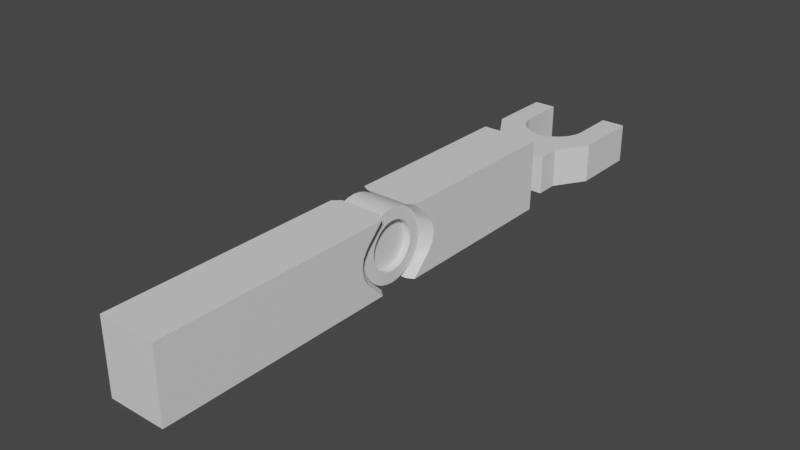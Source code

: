 # Source: Arm.blend  (saved by Blender 3.4.6; exported with 4.5.12 LTS)
import bpy
from mathutils import Matrix  # noqa: F401  (used for matrix-valued properties, if any)

bpy.ops.wm.read_factory_settings(use_empty=True)
scene = bpy.context.scene
scene.name = 'Scene'

# ---- collections
col_collection = bpy.data.collections.new('Collection'); scene.collection.children.link(col_collection)

# ---- materials (node trees are filled in below, after node groups)
mat_material = bpy.data.materials.new('Material')
mat_material.alpha_threshold = 0.0
mat_material.use_transparent_shadow = False
mat_material.roughness = 0.5
mat_material.line_color = (0.0, 0.0, 0.0, 1.0)

# ---- node groups
ng_auto_smooth = bpy.data.node_groups.new('Auto Smooth', 'GeometryNodeTree')
_s = ng_auto_smooth.interface.new_socket(name='Geometry', in_out='OUTPUT', socket_type='NodeSocketGeometry')
_s = ng_auto_smooth.interface.new_socket(name='Geometry', in_out='INPUT', socket_type='NodeSocketGeometry')
_s = ng_auto_smooth.interface.new_socket(name='Angle', in_out='INPUT', socket_type='NodeSocketFloat')
_s.subtype = 'ANGLE'
_s.min_value = 0.0
_s.max_value = 3.142
ng_auto_smooth.is_modifier = True
_N = ng_auto_smooth.nodes; _L = ng_auto_smooth.links
n0 = _N.new('NodeGroupOutput'); n0.name = 'Group Output'; n0.location = (480, -100)
n1 = _N.new('NodeGroupInput'); n1.name = 'Group Input'; n1.location = (-420, -300)
n2 = _N.new('NodeGroupInput'); n2.name = 'Group Input.001'; n2.location = (-60, -100)
n3 = _N.new('GeometryNodeSetShadeSmooth'); n3.name = 'Set Shade Smooth'; n3.location = (120, -100)
n3.domain = 'EDGE'
n4 = _N.new('GeometryNodeSetShadeSmooth'); n4.name = 'Set Shade Smooth.001'; n4.location = (300, -100)
n5 = _N.new('GeometryNodeInputMeshEdgeAngle'); n5.name = 'Edge Angle'; n5.location = (-420, -220)
n6 = _N.new('GeometryNodeInputEdgeSmooth'); n6.name = 'Is Edge Smooth'; n6.location = (-60, -160)
n7 = _N.new('GeometryNodeInputShadeSmooth'); n7.name = 'Is Face Smooth'; n7.location = (-240, -340)
n8 = _N.new('FunctionNodeBooleanMath'); n8.name = 'Boolean Math'; n8.location = (-60, -220)
n9 = _N.new('FunctionNodeCompare'); n9.name = 'Compare'; n9.location = (-240, -180)
n9.operation = 'LESS_EQUAL'
_L.new(n5.outputs[0], n9.inputs[0])
_L.new(n4.outputs[0], n0.inputs[0])
_L.new(n1.outputs[1], n9.inputs[1])
_L.new(n9.outputs[0], n8.inputs[0])
_L.new(n7.outputs[0], n8.inputs[1])
_L.new(n2.outputs[0], n3.inputs[0])
_L.new(n6.outputs[0], n3.inputs[1])
_L.new(n3.outputs[0], n4.inputs[0])
_L.new(n8.outputs[0], n3.inputs[2])
n0.is_active_output = True

# ---- material node trees
mat_material.use_nodes = True; mat_material.node_tree.nodes.clear()
_N = mat_material.node_tree.nodes; _L = mat_material.node_tree.links
n0 = _N.new('ShaderNodeOutputMaterial'); n0.name = 'Material Output'; n0.location = (300, 300)
n1 = _N.new('ShaderNodeBsdfPrincipled'); n1.name = 'Principled BSDF'; n1.location = (10, 300)
n1.distribution = 'GGX'
n1.subsurface_method = 'RANDOM_WALK_SKIN'
n1.inputs[3].default_value = 1.45
n1.inputs[27].default_value = (0.0, 0.0, 0.0, 1.0)
n1.inputs[28].default_value = 1.0
_L.new(n1.outputs[0], n0.inputs[0])
n0.is_active_output = True

# ---- world
world_world = bpy.data.worlds.new('World'); scene.world = world_world
world_world.use_nodes = True; world_world.node_tree.nodes.clear()
_N = world_world.node_tree.nodes; _L = world_world.node_tree.links
n0 = _N.new('ShaderNodeOutputWorld'); n0.name = 'World Output'; n0.location = (300, 300)
n1 = _N.new('ShaderNodeBackground'); n1.name = 'Background'; n1.location = (10, 300)
n1.inputs[0].default_value = (0.05088, 0.05088, 0.05088, 1.0)
_L.new(n1.outputs[0], n0.inputs[0])
n0.is_active_output = True
world_world.color = (0.05088, 0.05088, 0.05088)
world_world.use_sun_shadow = False
world_world.sun_shadow_jitter_overblur = 0.0

# ---- meshes
me_cube = bpy.data.meshes.new('Cube')
me_cube.from_pydata([(0.2446, 0.2755, 0.2955), (0.2446, 0.2755, -0.2965), (-0.2246, 0.2755, 0.2955), (-0.2246, 0.2755, -0.2965), (-0.2246, 0.2755, -0.0005377), (0.2446, 0.2755, -0.0005377), (0.2446, 1.71, -0.0005377), (-0.2246, 1.71, -0.0005377), (-0.1754, 2.703, -0.001853), (0.1714, 2.703, -0.001853), (-0.1754, 2.697, -0.05941), (0.1714, 2.697, -0.05941), (-0.1754, 2.68, -0.1148), (0.1714, 2.68, -0.1148), (-0.1754, 2.653, -0.1658), (0.1714, 2.653, -0.1658), (-0.1754, 2.616, -0.2105), (0.1714, 2.616, -0.2105), (-0.1754, 2.571, -0.2472), (0.1714, 2.571, -0.2472), (-0.1754, 2.52, -0.2744), (0.1714, 2.52, -0.2744), (-0.1754, 2.465, -0.2912), (0.1714, 2.465, -0.2912), (-0.1754, 2.407, -0.2969), (0.1714, 2.407, -0.2969), (-0.1754, 2.35, -0.2912), (0.1714, 2.35, -0.2912), (-0.1754, 2.295, -0.2744), (0.1714, 2.295, -0.2744), (-0.1754, 2.244, -0.2472), (0.1714, 2.244, -0.2472), (-0.1754, 2.199, -0.2105), (0.1714, 2.199, -0.2105), (-0.1754, 2.162, -0.1658), (0.1714, 2.162, -0.1658), (-0.1754, 2.135, -0.1148), (0.1714, 2.135, -0.1148), (-0.1754, 2.118, -0.05941), (0.1714, 2.118, -0.05941), (-0.1754, 2.112, -0.001853), (0.1714, 2.112, -0.001853), (-0.1754, 2.118, 0.05571), (0.1714, 2.118, 0.05571), (-0.1754, 2.135, 0.1111), (0.1714, 2.135, 0.1111), (-0.1754, 2.162, 0.1621), (0.1714, 2.162, 0.1621), (-0.1754, 2.199, 0.2068), (0.1714, 2.199, 0.2068), (-0.1754, 2.244, 0.2435), (0.1714, 2.244, 0.2435), (-0.1754, 2.295, 0.2707), (0.1714, 2.295, 0.2707), (-0.1754, 2.35, 0.2875), (0.1714, 2.35, 0.2875), (-0.1754, 2.407, 0.2932), (0.1714, 2.407, 0.2932), (-0.1754, 2.465, 0.2875), (0.1714, 2.465, 0.2875), (-0.1754, 2.52, 0.2707), (0.1714, 2.52, 0.2707), (-0.1754, 2.571, 0.2435), (0.1714, 2.571, 0.2435), (-0.1754, 2.616, 0.2068), (0.1714, 2.616, 0.2068), (-0.1754, 2.653, 0.1621), (0.1714, 2.653, 0.1621), (-0.1754, 2.68, 0.1111), (0.1714, 2.68, 0.1111), (-0.1754, 2.697, 0.05571), (0.1714, 2.697, 0.05571), (-0.1797, 2.605, -0.001853), (-0.1797, 2.601, -0.04031), (0.1757, 2.601, -0.04031), (0.1757, 2.605, -0.001853), (-0.1797, 2.59, -0.07729), (0.1757, 2.59, -0.07729), (-0.1797, 2.571, -0.1114), (0.1757, 2.571, -0.1114), (-0.1797, 2.547, -0.1412), (0.1757, 2.547, -0.1412), (-0.1797, 2.517, -0.1658), (0.1757, 2.517, -0.1658), (-0.1797, 2.483, -0.184), (0.1757, 2.483, -0.184), (-0.1797, 2.446, -0.1952), (0.1757, 2.446, -0.1952), (-0.1797, 2.407, -0.199), (0.1757, 2.407, -0.199), (-0.1797, 2.369, -0.1952), (0.1757, 2.369, -0.1952), (-0.1797, 2.332, -0.184), (0.1757, 2.332, -0.184), (-0.1797, 2.298, -0.1658), (0.1757, 2.298, -0.1658), (-0.1797, 2.268, -0.1412), (0.1757, 2.268, -0.1412), (-0.1797, 2.244, -0.1114), (0.1757, 2.244, -0.1114), (-0.1797, 2.225, -0.07729), (0.1757, 2.225, -0.07729), (-0.1797, 2.214, -0.04031), (0.1757, 2.214, -0.04031), (-0.1797, 2.21, -0.001853), (0.1757, 2.21, -0.001853), (-0.1797, 2.214, 0.03661), (0.1757, 2.214, 0.03661), (-0.1797, 2.225, 0.07359), (0.1757, 2.225, 0.07359), (-0.1797, 2.244, 0.1077), (0.1757, 2.244, 0.1077), (-0.1797, 2.268, 0.1375), (0.1757, 2.268, 0.1375), (-0.1797, 2.298, 0.1621), (0.1757, 2.298, 0.1621), (-0.1797, 2.332, 0.1803), (0.1757, 2.332, 0.1803), (-0.1797, 2.369, 0.1915), (0.1757, 2.369, 0.1915), (-0.1797, 2.407, 0.1953), (0.1757, 2.407, 0.1953), (-0.1797, 2.446, 0.1915), (0.1757, 2.446, 0.1915), (-0.1797, 2.483, 0.1803), (0.1757, 2.483, 0.1803), (-0.1797, 2.517, 0.1621), (0.1757, 2.517, 0.1621), (-0.1797, 2.547, 0.1375), (0.1757, 2.547, 0.1375), (-0.1797, 2.571, 0.1077), (0.1757, 2.571, 0.1077), (-0.1797, 2.59, 0.07359), (0.1757, 2.59, 0.07359), (-0.1797, 2.601, 0.03661), (0.1757, 2.601, 0.03661), (-0.1225, 2.605, -0.001853), (-0.1225, 2.601, -0.04031), (0.1185, 2.601, -0.04031), (0.1185, 2.605, -0.001853), (-0.1225, 2.59, -0.07729), (0.1185, 2.59, -0.07729), (-0.1225, 2.571, -0.1114), (0.1185, 2.571, -0.1114), (-0.1225, 2.547, -0.1412), (0.1185, 2.547, -0.1412), (-0.1225, 2.517, -0.1658), (0.1185, 2.517, -0.1658), (-0.1225, 2.483, -0.184), (0.1185, 2.483, -0.184), (-0.1225, 2.446, -0.1952), (0.1185, 2.446, -0.1952), (-0.1225, 2.407, -0.199), (0.1185, 2.407, -0.199), (-0.1225, 2.369, -0.1952), (0.1185, 2.369, -0.1952), (-0.1225, 2.332, -0.184), (0.1185, 2.332, -0.184), (-0.1225, 2.298, -0.1658), (0.1185, 2.298, -0.1658), (-0.1225, 2.268, -0.1412), (0.1185, 2.268, -0.1412), (-0.1225, 2.244, -0.1114), (0.1185, 2.244, -0.1114), (-0.1225, 2.225, -0.07729), (0.1185, 2.225, -0.07729), (-0.1225, 2.214, -0.04031), (0.1185, 2.214, -0.04031), (-0.1225, 2.21, -0.001853), (0.1185, 2.21, -0.001853), (-0.1225, 2.214, 0.03661), (0.1185, 2.214, 0.03661), (-0.1225, 2.225, 0.07359), (0.1185, 2.225, 0.07359), (-0.1225, 2.244, 0.1077), (0.1185, 2.244, 0.1077), (-0.1225, 2.268, 0.1375), (0.1185, 2.268, 0.1375), (-0.1225, 2.298, 0.1621), (0.1185, 2.298, 0.1621), (-0.1225, 2.332, 0.1803), (0.1185, 2.332, 0.1803), (-0.1225, 2.369, 0.1915), (0.1185, 2.369, 0.1915), (-0.1225, 2.407, 0.1953), (0.1185, 2.407, 0.1953), (-0.1225, 2.446, 0.1915), (0.1185, 2.446, 0.1915), (-0.1225, 2.483, 0.1803), (0.1185, 2.483, 0.1803), (-0.1225, 2.517, 0.1621), (0.1185, 2.517, 0.1621), (-0.1225, 2.547, 0.1375), (0.1185, 2.547, 0.1375), (-0.1225, 2.571, 0.1077), (0.1185, 2.571, 0.1077), (-0.1225, 2.59, 0.07359), (0.1185, 2.59, 0.07359), (-0.1225, 2.601, 0.03661), (0.1185, 2.601, 0.03661), (-0.06344, 4.307, 0.1876), (0.09298, 4.307, 0.1876), (0.2446, 2.221, 0.2955), (0.1867, 2.275, 0.2955), (0.1867, 2.275, -0.2965), (0.2446, 2.221, -0.2965), (-0.1667, 2.275, 0.2955), (-0.2246, 2.221, 0.2955), (-0.2246, 2.221, -0.2965), (-0.1667, 2.275, -0.2965), (0.2446, 2.075, -0.1506), (0.1867, 2.166, -0.1878), (0.1867, 2.166, 0.1867), (0.2446, 2.075, 0.1495), (0.1867, 2.108, -0.1019), (0.2446, 2.031, -0.08222), (0.1867, 2.087, -0.0005377), (0.2446, 2.015, -0.0005377), (0.1867, 2.108, 0.1008), (0.2446, 2.031, 0.08115), (-0.2246, 2.075, 0.1495), (-0.1667, 2.166, 0.1867), (-0.1667, 2.166, -0.1878), (-0.2246, 2.075, -0.1506), (-0.1667, 2.108, 0.1008), (-0.2246, 2.031, 0.08115), (-0.1667, 2.087, -0.0005377), (-0.2246, 2.015, -0.0005377), (-0.1667, 2.108, -0.1019), (-0.2246, 2.031, -0.08222)], [(200, 201)], [(221, 206, 203, 212), (5, 0, 2, 4), (205, 210, 6, 5, 1), (209, 222, 211, 204), (210, 215, 6), (202, 203, 206, 207, 2, 0), (208, 209, 204, 205, 1, 3), (3, 4, 7, 223, 208), (1, 5, 4, 3), (228, 214, 211, 222), (224, 218, 216, 226), (220, 225, 7), (226, 216, 214, 228), (229, 223, 7), (227, 229, 7), (225, 227, 7), (219, 213, 6), (217, 219, 6), (215, 217, 6), (221, 212, 218, 224), (4, 2, 207, 220, 7), (8, 9, 11, 10), (10, 11, 13, 12), (12, 13, 15, 14), (14, 15, 17, 16), (16, 17, 19, 18), (18, 19, 21, 20), (20, 21, 23, 22), (22, 23, 25, 24), (24, 25, 27, 26), (26, 27, 29, 28), (28, 29, 31, 30), (30, 31, 33, 32), (32, 33, 35, 34), (34, 35, 37, 36), (36, 37, 39, 38), (38, 39, 41, 40), (40, 41, 43, 42), (42, 43, 45, 44), (44, 45, 47, 46), (46, 47, 49, 48), (48, 49, 51, 50), (50, 51, 53, 52), (52, 53, 55, 54), (54, 55, 57, 56), (56, 57, 59, 58), (58, 59, 61, 60), (60, 61, 63, 62), (62, 63, 65, 64), (64, 65, 67, 66), (66, 67, 69, 68), (28, 30, 94, 92), (68, 69, 71, 70), (70, 71, 9, 8), (65, 63, 127, 129), (112, 114, 178, 176), (87, 85, 149, 151), (13, 11, 74, 77), (46, 48, 112, 110), (31, 29, 93, 95), (64, 66, 130, 128), (49, 47, 111, 113), (12, 14, 78, 76), (67, 65, 129, 131), (30, 32, 96, 94), (15, 13, 77, 79), (48, 50, 114, 112), (33, 31, 95, 97), (66, 68, 132, 130), (51, 49, 113, 115), (14, 16, 80, 78), (69, 67, 131, 133), (32, 34, 98, 96), (17, 15, 79, 81), (50, 52, 116, 114), (35, 33, 97, 99), (68, 70, 134, 132), (53, 51, 115, 117), (16, 18, 82, 80), (71, 69, 133, 135), (34, 36, 100, 98), (19, 17, 81, 83), (52, 54, 118, 116), (37, 35, 99, 101), (70, 8, 72, 134), (55, 53, 117, 119), (18, 20, 84, 82), (9, 71, 135, 75), (36, 38, 102, 100), (21, 19, 83, 85), (54, 56, 120, 118), (39, 37, 101, 103), (57, 55, 119, 121), (20, 22, 86, 84), (38, 40, 104, 102), (23, 21, 85, 87), (56, 58, 122, 120), (41, 39, 103, 105), (59, 57, 121, 123), (22, 24, 88, 86), (40, 42, 106, 104), (25, 23, 87, 89), (58, 60, 124, 122), (43, 41, 105, 107), (61, 59, 123, 125), (24, 26, 90, 88), (42, 44, 108, 106), (27, 25, 89, 91), (8, 10, 73, 72), (60, 62, 126, 124), (45, 43, 107, 109), (11, 9, 75, 74), (63, 61, 125, 127), (26, 28, 92, 90), (44, 46, 110, 108), (29, 27, 91, 93), (62, 64, 128, 126), (47, 45, 109, 111), (10, 12, 76, 73), (138, 139, 199, 197, 195, 193, 191, 189, 187, 185, 183, 181, 179, 177, 175, 173, 171, 169, 167, 165, 163, 161, 159, 157, 155, 153, 151, 149, 147, 145, 143, 141), (136, 137, 140, 142, 144, 146, 148, 150, 152, 154, 156, 158, 160, 162, 164, 166, 168, 170, 172, 174, 176, 178, 180, 182, 184, 186, 188, 190, 192, 194, 196, 198), (86, 88, 152, 150), (115, 113, 177, 179), (89, 87, 151, 153), (114, 116, 180, 178), (88, 90, 154, 152), (117, 115, 179, 181), (91, 89, 153, 155), (116, 118, 182, 180), (90, 92, 156, 154), (119, 117, 181, 183), (93, 91, 155, 157), (118, 120, 184, 182), (92, 94, 158, 156), (121, 119, 183, 185), (95, 93, 157, 159), (120, 122, 186, 184), (94, 96, 160, 158), (123, 121, 185, 187), (97, 95, 159, 161), (122, 124, 188, 186), (96, 98, 162, 160), (125, 123, 187, 189), (99, 97, 161, 163), (124, 126, 190, 188), (98, 100, 164, 162), (72, 73, 137, 136), (127, 125, 189, 191), (101, 99, 163, 165), (74, 75, 139, 138), (126, 128, 192, 190), (100, 102, 166, 164), (73, 76, 140, 137), (129, 127, 191, 193), (103, 101, 165, 167), (77, 74, 138, 141), (128, 130, 194, 192), (102, 104, 168, 166), (76, 78, 142, 140), (131, 129, 193, 195), (105, 103, 167, 169), (79, 77, 141, 143), (130, 132, 196, 194), (104, 106, 170, 168), (78, 80, 144, 142), (133, 131, 195, 197), (107, 105, 169, 171), (81, 79, 143, 145), (132, 134, 198, 196), (106, 108, 172, 170), (80, 82, 146, 144), (135, 133, 197, 199), (109, 107, 171, 173), (83, 81, 145, 147), (134, 72, 136, 198), (108, 110, 174, 172), (82, 84, 148, 146), (75, 135, 199, 139), (111, 109, 173, 175), (85, 83, 147, 149), (110, 112, 176, 174), (84, 86, 150, 148), (113, 111, 175, 177), (211, 214, 215, 210), (214, 216, 217, 215), (216, 218, 219, 217), (218, 212, 213, 219), (221, 224, 225, 220), (224, 226, 227, 225), (226, 228, 229, 227), (228, 222, 223, 229), (204, 211, 210, 205), (208, 223, 222, 209), (212, 203, 202, 213), (220, 207, 206, 221), (6, 213, 202, 0, 5)])
me_cube.polygons.foreach_set('use_smooth', [True] * 196)
_uv = me_cube.uv_layers.new(name='UVMap')
_uv.uv.foreach_set('vector', [0.5791, 0.2808, 0.625, 0.2808, 0.625, 0.4692, 0.5791, 0.4692, 0.5, 0.75, 0.625, 0.75, 0.625, 1.0, 0.5, 1.0, 0.375, 0.5068, 0.4366, 0.5078, 0.5, 0.5391, 0.5, 0.75, 0.375, 0.75, 0.375, 0.2808, 0.4209, 0.2808, 0.4209, 0.4692, 0.375, 0.4692, 0.4366, 0.5078, 0.4606, 0.5076, 0.5, 0.5391, 0.625, 0.5068, 0.6558, 0.5, 0.8442, 0.5, 0.875, 0.5068, 0.875, 0.75, 0.625, 0.75, 0.125, 0.5068, 0.1558, 0.5, 0.3442, 0.5, 0.375, 0.5068, 0.375, 0.75, 0.125, 0.75, 0.375, 0.0, 0.5, 0.0, 0.5, 0.2109, 0.4366, 0.2422, 0.375, 0.2432, 0.375, 0.75, 0.5, 0.75, 0.5, 1.0, 0.375, 1.0, 0.4511, 0.2808, 0.4511, 0.4692, 0.4209, 0.4692, 0.4209, 0.2808, 0.5489, 0.2808, 0.5489, 0.4692, 0.5, 0.4692, 0.5, 0.2808, 0.5634, 0.2422, 0.5394, 0.2424, 0.5, 0.2109, 0.5, 0.2808, 0.5, 0.4692, 0.4511, 0.4692, 0.4511, 0.2808, 0.5052, 0.2424, 0.5006, 0.2422, 0.5, 0.2109, 0.5189, 0.2425, 0.5052, 0.2424, 0.5, 0.2109, 0.5394, 0.2424, 0.5189, 0.2425, 0.5, 0.2109, 0.4948, 0.5076, 0.4994, 0.5078, 0.5, 0.5391, 0.4811, 0.5075, 0.4948, 0.5076, 0.5, 0.5391, 0.4606, 0.5076, 0.4811, 0.5075, 0.5, 0.5391, 0.5791, 0.2808, 0.5791, 0.4692, 0.5489, 0.4692, 0.5489, 0.2808, 0.5, 0.0, 0.625, 0.0, 0.625, 0.2432, 0.5634, 0.2422, 0.5, 0.2109, 1.0, 0.5, 1.0, 1.0, 0.9688, 1.0, 0.9688, 0.5, 0.9688, 0.5, 0.9688, 1.0, 0.9375, 1.0, 0.9375, 0.5, 0.9375, 0.5, 0.9375, 1.0, 0.9062, 1.0, 0.9062, 0.5, 0.9062, 0.5, 0.9062, 1.0, 0.875, 1.0, 0.875, 0.5, 0.875, 0.5, 0.875, 1.0, 0.8438, 1.0, 0.8438, 0.5, 0.8438, 0.5, 0.8438, 1.0, 0.8125, 1.0, 0.8125, 0.5, 0.8125, 0.5, 0.8125, 1.0, 0.7812, 1.0, 0.7812, 0.5, 0.7812, 0.5, 0.7812, 1.0, 0.75, 1.0, 0.75, 0.5, 0.75, 0.5, 0.75, 1.0, 0.7188, 1.0, 0.7188, 0.5, 0.7188, 0.5, 0.7188, 1.0, 0.6875, 1.0, 0.6875, 0.5, 0.6875, 0.5, 0.6875, 1.0, 0.6562, 1.0, 0.6562, 0.5, 0.6562, 0.5, 0.6562, 1.0, 0.625, 1.0, 0.625, 0.5, 0.625, 0.5, 0.625, 1.0, 0.5938, 1.0, 0.5938, 0.5, 0.5938, 0.5, 0.5938, 1.0, 0.5625, 1.0, 0.5625, 0.5, 0.5625, 0.5, 0.5625, 1.0, 0.5312, 1.0, 0.5312, 0.5, 0.5312, 0.5, 0.5312, 1.0, 0.5, 1.0, 0.5, 0.5, 0.5, 0.5, 0.5, 1.0, 0.4688, 1.0, 0.4688, 0.5, 0.4688, 0.5, 0.4688, 1.0, 0.4375, 1.0, 0.4375, 0.5, 0.4375, 0.5, 0.4375, 1.0, 0.4062, 1.0, 0.4062, 0.5, 0.4062, 0.5, 0.4062, 1.0, 0.375, 1.0, 0.375, 0.5, 0.375, 0.5, 0.375, 1.0, 0.3438, 1.0, 0.3438, 0.5, 0.3438, 0.5, 0.3438, 1.0, 0.3125, 1.0, 0.3125, 0.5, 0.3125, 0.5, 0.3125, 1.0, 0.2812, 1.0, 0.2812, 0.5, 0.2812, 0.5, 0.2812, 1.0, 0.25, 1.0, 0.25, 0.5, 0.25, 0.5, 0.25, 1.0, 0.2188, 1.0, 0.2188, 0.5, 0.2188, 0.5, 0.2188, 1.0, 0.1875, 1.0, 0.1875, 0.5, 0.1875, 0.5, 0.1875, 1.0, 0.1562, 1.0, 0.1562, 0.5, 0.1562, 0.5, 0.1562, 1.0, 0.125, 1.0, 0.125, 0.5, 0.125, 0.5, 0.125, 1.0, 0.09375, 1.0, 0.09375, 0.5, 0.09375, 0.5, 0.09375, 1.0, 0.0625, 1.0, 0.0625, 0.5, 0.6875, 0.5, 0.6562, 0.5, 0.6562, 0.5, 0.6875, 0.5, 0.0625, 0.5, 0.0625, 1.0, 0.03125, 1.0, 0.03125, 0.5, 0.03125, 0.5, 0.03125, 1.0, 0.0, 1.0, 0.0, 0.5, 0.125, 1.0, 0.1562, 1.0, 0.1562, 1.0, 0.125, 1.0, 0.375, 0.5, 0.3438, 0.5, 0.3438, 0.5, 0.375, 0.5, 0.7812, 1.0, 0.8125, 1.0, 0.8125, 1.0, 0.7812, 1.0, 0.9375, 1.0, 0.9688, 1.0, 0.9688, 1.0, 0.9375, 1.0, 0.4062, 0.5, 0.375, 0.5, 0.375, 0.5, 0.4062, 0.5, 0.6562, 1.0, 0.6875, 1.0, 0.6875, 1.0, 0.6562, 1.0, 0.125, 0.5, 0.09375, 0.5, 0.09375, 0.5, 0.125, 0.5, 0.375, 1.0, 0.4062, 1.0, 0.4062, 1.0, 0.375, 1.0, 0.9375, 0.5, 0.9062, 0.5, 0.9062, 0.5, 0.9375, 0.5, 0.09375, 1.0, 0.125, 1.0, 0.125, 1.0, 0.09375, 1.0, 0.6562, 0.5, 0.625, 0.5, 0.625, 0.5, 0.6562, 0.5, 0.9062, 1.0, 0.9375, 1.0, 0.9375, 1.0, 0.9062, 1.0, 0.375, 0.5, 0.3438, 0.5, 0.3438, 0.5, 0.375, 0.5, 0.625, 1.0, 0.6562, 1.0, 0.6562, 1.0, 0.625, 1.0, 0.09375, 0.5, 0.0625, 0.5, 0.0625, 0.5, 0.09375, 0.5, 0.3438, 1.0, 0.375, 1.0, 0.375, 1.0, 0.3438, 1.0, 0.9062, 0.5, 0.875, 0.5, 0.875, 0.5, 0.9062, 0.5, 0.0625, 1.0, 0.09375, 1.0, 0.09375, 1.0, 0.0625, 1.0, 0.625, 0.5, 0.5938, 0.5, 0.5938, 0.5, 0.625, 0.5, 0.875, 1.0, 0.9062, 1.0, 0.9062, 1.0, 0.875, 1.0, 0.3438, 0.5, 0.3125, 0.5, 0.3125, 0.5, 0.3438, 0.5, 0.5938, 1.0, 0.625, 1.0, 0.625, 1.0, 0.5938, 1.0, 0.0625, 0.5, 0.03125, 0.5, 0.03125, 0.5, 0.0625, 0.5, 0.3125, 1.0, 0.3438, 1.0, 0.3438, 1.0, 0.3125, 1.0, 0.875, 0.5, 0.8438, 0.5, 0.8438, 0.5, 0.875, 0.5, 0.03125, 1.0, 0.0625, 1.0, 0.0625, 1.0, 0.03125, 1.0, 0.5938, 0.5, 0.5625, 0.5, 0.5625, 0.5, 0.5938, 0.5, 0.8438, 1.0, 0.875, 1.0, 0.875, 1.0, 0.8438, 1.0, 0.3125, 0.5, 0.2812, 0.5, 0.2812, 0.5, 0.3125, 0.5, 0.5625, 1.0, 0.5938, 1.0, 0.5938, 1.0, 0.5625, 1.0, 0.03125, 0.5, 0.0, 0.5, 0.0, 0.5, 0.03125, 0.5, 0.2812, 1.0, 0.3125, 1.0, 0.3125, 1.0, 0.2812, 1.0, 0.8438, 0.5, 0.8125, 0.5, 0.8125, 0.5, 0.8438, 0.5, 0.0, 1.0, 0.03125, 1.0, 0.03125, 1.0, 0.0, 1.0, 0.5625, 0.5, 0.5312, 0.5, 0.5312, 0.5, 0.5625, 0.5, 0.8125, 1.0, 0.8438, 1.0, 0.8438, 1.0, 0.8125, 1.0, 0.2812, 0.5, 0.25, 0.5, 0.25, 0.5, 0.2812, 0.5, 0.5312, 1.0, 0.5625, 1.0, 0.5625, 1.0, 0.5312, 1.0, 0.25, 1.0, 0.2812, 1.0, 0.2812, 1.0, 0.25, 1.0, 0.8125, 0.5, 0.7812, 0.5, 0.7812, 0.5, 0.8125, 0.5, 0.5312, 0.5, 0.5, 0.5, 0.5, 0.5, 0.5312, 0.5, 0.7812, 1.0, 0.8125, 1.0, 0.8125, 1.0, 0.7812, 1.0, 0.25, 0.5, 0.2188, 0.5, 0.2188, 0.5, 0.25, 0.5, 0.5, 1.0, 0.5312, 1.0, 0.5312, 1.0, 0.5, 1.0, 0.2188, 1.0, 0.25, 1.0, 0.25, 1.0, 0.2188, 1.0, 0.7812, 0.5, 0.75, 0.5, 0.75, 0.5, 0.7812, 0.5, 0.5, 0.5, 0.4688, 0.5, 0.4688, 0.5, 0.5, 0.5, 0.75, 1.0, 0.7812, 1.0, 0.7812, 1.0, 0.75, 1.0, 0.2188, 0.5, 0.1875, 0.5, 0.1875, 0.5, 0.2188, 0.5, 0.4688, 1.0, 0.5, 1.0, 0.5, 1.0, 0.4688, 1.0, 0.1875, 1.0, 0.2188, 1.0, 0.2188, 1.0, 0.1875, 1.0, 0.75, 0.5, 0.7188, 0.5, 0.7188, 0.5, 0.75, 0.5, 0.4688, 0.5, 0.4375, 0.5, 0.4375, 0.5, 0.4688, 0.5, 0.7188, 1.0, 0.75, 1.0, 0.75, 1.0, 0.7188, 1.0, 1.0, 0.5, 0.9688, 0.5, 0.9688, 0.5, 1.0, 0.5, 0.1875, 0.5, 0.1562, 0.5, 0.1562, 0.5, 0.1875, 0.5, 0.4375, 1.0, 0.4688, 1.0, 0.4688, 1.0, 0.4375, 1.0, 0.9688, 1.0, 1.0, 1.0, 1.0, 1.0, 0.9688, 1.0, 0.1562, 1.0, 0.1875, 1.0, 0.1875, 1.0, 0.1562, 1.0, 0.7188, 0.5, 0.6875, 0.5, 0.6875, 0.5, 0.7188, 0.5, 0.4375, 0.5, 0.4062, 0.5, 0.4062, 0.5, 0.4375, 0.5, 0.6875, 1.0, 0.7188, 1.0, 0.7188, 1.0, 0.6875, 1.0, 0.1562, 0.5, 0.125, 0.5, 0.125, 0.5, 0.1562, 0.5, 0.4062, 1.0, 0.4375, 1.0, 0.4375, 1.0, 0.4062, 1.0, 0.9688, 0.5, 0.9375, 0.5, 0.9375, 0.5, 0.9688, 0.5, 0.2968, 0.4854, 0.25, 0.49, 0.2032, 0.4854, 0.1582, 0.4717, 0.1167, 0.4496, 0.08029, 0.4197, 0.05045, 0.3833, 0.02827, 0.3418, 0.01461, 0.2968, 0.01, 0.25, 0.01461, 0.2032, 0.02827, 0.1582, 0.05045, 0.1167, 0.08029, 0.08029, 0.1167, 0.05045, 0.1582, 0.02827, 0.2032, 0.01461, 0.25, 0.01, 0.2968, 0.01461, 0.3418, 0.02827, 0.3833, 0.05045, 0.4197, 0.08029, 0.4496, 0.1167, 0.4717, 0.1582, 0.4854, 0.2032, 0.49, 0.25, 0.4854, 0.2968, 0.4717, 0.3418, 0.4496, 0.3833, 0.4197, 0.4197, 0.3833, 0.4496, 0.3418, 0.4717, 0.75, 0.49, 0.7968, 0.4854, 0.8418, 0.4717, 0.8833, 0.4496, 0.9197, 0.4197, 0.9496, 0.3833, 0.9717, 0.3418, 0.9854, 0.2968, 0.99, 0.25, 0.9854, 0.2032, 0.9717, 0.1582, 0.9496, 0.1167, 0.9197, 0.08029, 0.8833, 0.05045, 0.8418, 0.02827, 0.7968, 0.01461, 0.75, 0.01, 0.7032, 0.01461, 0.6582, 0.02827, 0.6167, 0.05045, 0.5803, 0.08029, 0.5504, 0.1167, 0.5283, 0.1582, 0.5146, 0.2032, 0.51, 0.25, 0.5146, 0.2968, 0.5283, 0.3418, 0.5504, 0.3833, 0.5803, 0.4197, 0.6167, 0.4496, 0.6582, 0.4717, 0.7032, 0.4854, 0.7812, 0.5, 0.75, 0.5, 0.75, 0.5, 0.7812, 0.5, 0.3438, 1.0, 0.375, 1.0, 0.375, 1.0, 0.3438, 1.0, 0.75, 1.0, 0.7812, 1.0, 0.7812, 1.0, 0.75, 1.0, 0.3438, 0.5, 0.3125, 0.5, 0.3125, 0.5, 0.3438, 0.5, 0.75, 0.5, 0.7188, 0.5, 0.7188, 0.5, 0.75, 0.5, 0.3125, 1.0, 0.3438, 1.0, 0.3438, 1.0, 0.3125, 1.0, 0.7188, 1.0, 0.75, 1.0, 0.75, 1.0, 0.7188, 1.0, 0.3125, 0.5, 0.2812, 0.5, 0.2812, 0.5, 0.3125, 0.5, 0.7188, 0.5, 0.6875, 0.5, 0.6875, 0.5, 0.7188, 0.5, 0.2812, 1.0, 0.3125, 1.0, 0.3125, 1.0, 0.2812, 1.0, 0.6875, 1.0, 0.7188, 1.0, 0.7188, 1.0, 0.6875, 1.0, 0.2812, 0.5, 0.25, 0.5, 0.25, 0.5, 0.2812, 0.5, 0.6875, 0.5, 0.6562, 0.5, 0.6562, 0.5, 0.6875, 0.5, 0.25, 1.0, 0.2812, 1.0, 0.2812, 1.0, 0.25, 1.0, 0.6562, 1.0, 0.6875, 1.0, 0.6875, 1.0, 0.6562, 1.0, 0.25, 0.5, 0.2188, 0.5, 0.2188, 0.5, 0.25, 0.5, 0.6562, 0.5, 0.625, 0.5, 0.625, 0.5, 0.6562, 0.5, 0.2188, 1.0, 0.25, 1.0, 0.25, 1.0, 0.2188, 1.0, 0.625, 1.0, 0.6562, 1.0, 0.6562, 1.0, 0.625, 1.0, 0.2188, 0.5, 0.1875, 0.5, 0.1875, 0.5, 0.2188, 0.5, 0.625, 0.5, 0.5938, 0.5, 0.5938, 0.5, 0.625, 0.5, 0.1875, 1.0, 0.2188, 1.0, 0.2188, 1.0, 0.1875, 1.0, 0.5938, 1.0, 0.625, 1.0, 0.625, 1.0, 0.5938, 1.0, 0.1875, 0.5, 0.1562, 0.5, 0.1562, 0.5, 0.1875, 0.5, 0.5938, 0.5, 0.5625, 0.5, 0.5625, 0.5, 0.5938, 0.5, 1.0, 0.5, 0.9688, 0.5, 0.9688, 0.5, 1.0, 0.5, 0.1562, 1.0, 0.1875, 1.0, 0.1875, 1.0, 0.1562, 1.0, 0.5625, 1.0, 0.5938, 1.0, 0.5938, 1.0, 0.5625, 1.0, 0.9688, 1.0, 1.0, 1.0, 1.0, 1.0, 0.9688, 1.0, 0.1562, 0.5, 0.125, 0.5, 0.125, 0.5, 0.1562, 0.5, 0.5625, 0.5, 0.5312, 0.5, 0.5312, 0.5, 0.5625, 0.5, 0.9688, 0.5, 0.9375, 0.5, 0.9375, 0.5, 0.9688, 0.5, 0.125, 1.0, 0.1562, 1.0, 0.1562, 1.0, 0.125, 1.0, 0.5312, 1.0, 0.5625, 1.0, 0.5625, 1.0, 0.5312, 1.0, 0.9375, 1.0, 0.9688, 1.0, 0.9688, 1.0, 0.9375, 1.0, 0.125, 0.5, 0.09375, 0.5, 0.09375, 0.5, 0.125, 0.5, 0.5312, 0.5, 0.5, 0.5, 0.5, 0.5, 0.5312, 0.5, 0.9375, 0.5, 0.9062, 0.5, 0.9062, 0.5, 0.9375, 0.5, 0.09375, 1.0, 0.125, 1.0, 0.125, 1.0, 0.09375, 1.0, 0.5, 1.0, 0.5312, 1.0, 0.5312, 1.0, 0.5, 1.0, 0.9062, 1.0, 0.9375, 1.0, 0.9375, 1.0, 0.9062, 1.0, 0.09375, 0.5, 0.0625, 0.5, 0.0625, 0.5, 0.09375, 0.5, 0.5, 0.5, 0.4688, 0.5, 0.4688, 0.5, 0.5, 0.5, 0.9062, 0.5, 0.875, 0.5, 0.875, 0.5, 0.9062, 0.5, 0.0625, 1.0, 0.09375, 1.0, 0.09375, 1.0, 0.0625, 1.0, 0.4688, 1.0, 0.5, 1.0, 0.5, 1.0, 0.4688, 1.0, 0.875, 1.0, 0.9062, 1.0, 0.9062, 1.0, 0.875, 1.0, 0.0625, 0.5, 0.03125, 0.5, 0.03125, 0.5, 0.0625, 0.5, 0.4688, 0.5, 0.4375, 0.5, 0.4375, 0.5, 0.4688, 0.5, 0.875, 0.5, 0.8438, 0.5, 0.8438, 0.5, 0.875, 0.5, 0.03125, 1.0, 0.0625, 1.0, 0.0625, 1.0, 0.03125, 1.0, 0.4375, 1.0, 0.4688, 1.0, 0.4688, 1.0, 0.4375, 1.0, 0.8438, 1.0, 0.875, 1.0, 0.875, 1.0, 0.8438, 1.0, 0.03125, 0.5, 0.0, 0.5, 0.0, 0.5, 0.03125, 0.5, 0.4375, 0.5, 0.4062, 0.5, 0.4062, 0.5, 0.4375, 0.5, 0.8438, 0.5, 0.8125, 0.5, 0.8125, 0.5, 0.8438, 0.5, 0.0, 1.0, 0.03125, 1.0, 0.03125, 1.0, 0.0, 1.0, 0.4062, 1.0, 0.4375, 1.0, 0.4375, 1.0, 0.4062, 1.0, 0.8125, 1.0, 0.8438, 1.0, 0.8438, 1.0, 0.8125, 1.0, 0.4062, 0.5, 0.375, 0.5, 0.375, 0.5, 0.4062, 0.5, 0.8125, 0.5, 0.7812, 0.5, 0.7812, 0.5, 0.8125, 0.5, 0.375, 1.0, 0.4062, 1.0, 0.4062, 1.0, 0.375, 1.0, 0.4209, 0.4692, 0.4511, 0.4692, 0.4606, 0.5076, 0.4366, 0.5078, 0.4511, 0.5, 0.4766, 0.5, 0.4811, 0.5075, 0.4606, 0.5076, 0.4766, 0.5, 0.4935, 0.5, 0.4948, 0.5076, 0.4811, 0.5075, 0.4935, 0.5, 0.4992, 0.5, 0.4994, 0.5078, 0.4948, 0.5076, 0.5791, 0.2808, 0.5489, 0.2808, 0.5394, 0.2424, 0.5634, 0.2422, 0.5489, 0.2808, 0.5, 0.2808, 0.5, 0.25, 0.5326, 0.25, 0.5, 0.2808, 0.4511, 0.2808, 0.4674, 0.25, 0.5, 0.25, 0.4511, 0.2808, 0.4209, 0.2808, 0.4446, 0.25, 0.4511, 0.25, 0.375, 0.4692, 0.4209, 0.4692, 0.4366, 0.5078, 0.375, 0.5068, 0.375, 0.2432, 0.4366, 0.2422, 0.4209, 0.2808, 0.375, 0.2808, 0.5791, 0.4692, 0.625, 0.4692, 0.625, 0.5068, 0.5634, 0.5078, 0.5634, 0.2422, 0.625, 0.2432, 0.625, 0.2808, 0.5791, 0.2808, 0.5, 0.5391, 0.5634, 0.5078, 0.625, 0.5068, 0.625, 0.75, 0.5, 0.75])
me_cube.materials.append(mat_material)
me_cube.use_mirror_vertex_groups = False
me_cube.update()
me_cube_001 = bpy.data.meshes.new('Cube.001')
me_cube_001.from_pydata([(0.2796, 0.9798, 0.16), (0.2796, 0.9798, -0.16), (0.2796, -0.008453, 0.16), (0.2796, -0.008453, -0.16), (-0.2752, 0.9798, 0.16), (-0.2752, 0.9798, -0.16), (-0.2752, -0.008453, 0.16), (-0.2752, -0.008453, -0.16), (0.2463, 0.9798, -0.16), (-0.2535, 0.9798, -0.16), (0.1035, -0.008453, 0.16), (-0.07656, -0.008453, 0.16), (-0.07656, -0.008453, -0.16), (0.1035, -0.008453, -0.16), (-0.2535, 0.9798, 0.16), (0.2463, 0.9798, 0.16), (0.1035, 0.1681, 0.16), (-0.07656, 0.1681, 0.16), (-0.07656, 0.1681, -0.16), (0.1035, 0.1681, -0.16), (-0.2752, 0.1945, 0.16), (-0.2752, 0.1945, -0.16), (0.2796, 0.1756, -0.16), (0.2796, 0.1756, 0.16), (0.4389, 0.9798, 0.16), (0.4389, 0.9798, -0.16), (-0.4345, 0.9798, 0.16), (-0.4345, 0.9798, -0.16), (-0.4345, 0.4506, 0.16), (0.4389, 0.4317, -0.16), (-0.4345, 0.4506, -0.16), (0.4389, 0.4317, 0.16), (-0.003621, 0.1681, 0.16), (-0.003621, 0.1681, -0.16), (0.2463, 0.6107, 0.16), (0.1414, 0.4158, 0.16), (0.2066, 0.3658, 0.16), (0.2383, 0.5573, 0.16), (0.2155, 0.5016, 0.16), (0.1815, 0.4519, 0.16), (-0.1486, 0.4158, 0.16), (-0.2535, 0.6107, 0.16), (-0.2138, 0.3658, 0.16), (-0.1888, 0.4519, 0.16), (-0.2228, 0.5016, 0.16), (-0.2455, 0.5573, 0.16), (-0.2535, 0.6107, -0.16), (-0.1486, 0.4158, -0.16), (-0.2138, 0.3658, -0.16), (-0.2455, 0.5573, -0.16), (-0.2228, 0.5016, -0.16), (-0.1888, 0.4519, -0.16), (0.1414, 0.4158, -0.16), (0.2463, 0.6107, -0.16), (0.2066, 0.3658, -0.16), (0.1815, 0.4519, -0.16), (0.2155, 0.5016, -0.16), (0.2383, 0.5573, -0.16), (0.1013, 0.3893, 0.16), (-0.1085, 0.3893, 0.16), (-0.003621, 0.1944, 0.16), (0.05314, 0.3681, 0.16), (-0.003621, 0.3607, 0.16), (-0.06038, 0.3681, 0.16), (-0.1085, 0.3893, -0.16), (0.1013, 0.3893, -0.16), (-0.003621, 0.1944, -0.16), (-0.06038, 0.3681, -0.16), (-0.003621, 0.3607, -0.16), (0.05314, 0.3681, -0.16)], [], [(17, 20, 6, 11), (12, 11, 6, 7), (4, 5, 27, 26), (19, 22, 3, 13), (22, 23, 2, 3), (8, 15, 0, 1), (5, 4, 14, 9), (65, 58, 35, 52), (21, 18, 12, 7), (8, 1, 22, 19, 54, 53), (3, 2, 10, 13), (13, 10, 16, 19), (23, 16, 10, 2), (15, 8, 53, 34), (33, 32, 17, 18), (11, 12, 18, 17), (5, 9, 46, 48, 18, 21), (40, 42, 17, 32, 60, 59), (7, 6, 20, 21), (58, 60, 32, 16, 36, 35), (23, 22, 29, 31), (9, 14, 41, 46), (52, 54, 19, 33, 66, 65), (64, 66, 33, 18, 48, 47), (30, 28, 26, 27), (25, 24, 31, 29), (5, 21, 30, 27), (21, 20, 28, 30), (1, 0, 24, 25), (22, 1, 25, 29), (20, 4, 26, 28), (0, 23, 31, 24), (47, 40, 59, 64), (14, 4, 20, 17, 42, 41), (19, 16, 32, 33), (34, 37, 36), (37, 38, 36), (38, 39, 36), (39, 35, 36), (40, 43, 42), (43, 44, 42), (44, 45, 42), (45, 41, 42), (46, 49, 48), (49, 50, 48), (50, 51, 48), (51, 47, 48), (52, 55, 54), (55, 56, 54), (56, 57, 54), (57, 53, 54), (58, 61, 60), (61, 62, 60), (62, 63, 60), (63, 59, 60), (64, 67, 66), (67, 68, 66), (68, 69, 66), (69, 65, 66), (34, 53, 57, 37), (37, 57, 56, 38), (38, 56, 55, 39), (39, 55, 52, 35), (40, 47, 51, 43), (43, 51, 50, 44), (44, 50, 49, 45), (45, 49, 46, 41), (58, 65, 69, 61), (61, 69, 68, 62), (62, 68, 67, 63), (63, 67, 64, 59), (0, 15, 34, 36, 16, 23)])
me_cube_001.polygons.foreach_set('use_smooth', [True] * 72)
_uv = me_cube_001.uv_layers.new(name='UVMap')
_uv.uv.foreach_set('vector', [0.7917, 0.6841, 0.875, 0.6987, 0.875, 0.75, 0.7917, 0.75, 0.375, 0.9167, 0.625, 0.9167, 0.625, 1.0, 0.375, 1.0, 0.625, 0.25, 0.375, 0.25, 0.375, 0.25, 0.625, 0.25, 0.2917, 0.6841, 0.375, 0.7034, 0.375, 0.75, 0.2917, 0.75, 0.375, 0.7034, 0.625, 0.7034, 0.625, 0.75, 0.375, 0.75, 0.375, 0.4167, 0.625, 0.4167, 0.625, 0.5, 0.375, 0.5, 0.375, 0.25, 0.625, 0.25, 0.625, 0.3333, 0.375, 0.3333, 0.375, 0.3925, 0.625, 0.3925, 0.625, 0.3992, 0.375, 0.3992, 0.125, 0.6987, 0.2083, 0.6841, 0.2083, 0.75, 0.125, 0.75, 0.2917, 0.5, 0.375, 0.5, 0.375, 0.7034, 0.2917, 0.6841, 0.2917, 0.6104, 0.2917, 0.5492, 0.375, 0.75, 0.625, 0.75, 0.625, 0.8333, 0.375, 0.8333, 0.375, 0.8333, 0.625, 0.8333, 0.625, 0.8333, 0.375, 0.8333, 0.625, 0.7034, 0.7083, 0.6841, 0.7083, 0.75, 0.625, 0.75, 0.625, 0.4167, 0.375, 0.4167, 0.375, 0.4167, 0.625, 0.4167, 0.375, 0.875, 0.625, 0.875, 0.625, 0.9167, 0.375, 0.9167, 0.625, 0.9167, 0.375, 0.9167, 0.375, 0.9167, 0.625, 0.9167, 0.125, 0.5, 0.2083, 0.5, 0.2083, 0.5492, 0.2083, 0.6104, 0.2083, 0.6841, 0.125, 0.6987, 0.7742, 0.5708, 0.7917, 0.6499, 0.7917, 0.75, 0.75, 0.7171, 0.75, 0.6872, 0.7675, 0.5636, 0.375, 0.0, 0.625, 0.0, 0.625, 0.05133, 0.375, 0.05133, 0.7325, 0.526, 0.75, 0.6872, 0.75, 0.7171, 0.7083, 0.6841, 0.7083, 0.5693, 0.7258, 0.5188, 0.625, 0.7034, 0.375, 0.7034, 0.375, 0.7034, 0.625, 0.7034, 0.375, 0.3333, 0.625, 0.3333, 0.625, 0.3333, 0.375, 0.3333, 0.2742, 0.5708, 0.2917, 0.6499, 0.2917, 0.75, 0.25, 0.7171, 0.25, 0.6872, 0.2675, 0.5636, 0.2325, 0.526, 0.25, 0.6872, 0.25, 0.7171, 0.2083, 0.6841, 0.2083, 0.5693, 0.2258, 0.5188, 0.375, 0.05133, 0.625, 0.05133, 0.625, 0.25, 0.375, 0.25, 0.375, 0.5, 0.625, 0.5, 0.625, 0.7034, 0.375, 0.7034, 0.125, 0.5, 0.125, 0.6987, 0.125, 0.6987, 0.125, 0.5, 0.375, 0.05133, 0.625, 0.05133, 0.625, 0.05133, 0.375, 0.05133, 0.375, 0.5, 0.625, 0.5, 0.625, 0.5, 0.375, 0.5, 0.375, 0.7034, 0.375, 0.5, 0.375, 0.5, 0.375, 0.7034, 0.875, 0.6987, 0.875, 0.5, 0.875, 0.5, 0.875, 0.6987, 0.625, 0.5, 0.625, 0.7034, 0.625, 0.7034, 0.625, 0.5, 0.375, 0.3508, 0.625, 0.3508, 0.625, 0.3575, 0.375, 0.3575, 0.7917, 0.5, 0.875, 0.5, 0.875, 0.6987, 0.7917, 0.6841, 0.7917, 0.6104, 0.7917, 0.5492, 0.375, 0.8333, 0.625, 0.8333, 0.625, 0.875, 0.375, 0.875, 0.7083, 0.5, 0.7135, 0.4385, 0.7083, 0.5693, 0.7135, 0.4385, 0.7106, 0.5025, 0.7083, 0.5693, 0.7106, 0.5025, 0.7184, 0.5108, 0.7083, 0.5693, 0.7184, 0.5108, 0.7258, 0.5188, 0.7083, 0.5693, 0.7917, 0.6009, 0.6802, 0.5113, 0.7917, 0.6104, 0.6802, 0.5113, 0.7917, 0.5638, 0.7917, 0.6104, 0.7917, 0.5638, 0.7917, 0.5563, 0.7917, 0.6104, 0.7917, 0.5563, 0.7917, 0.5492, 0.7917, 0.6104, 0.2083, 0.5492, 0.239, 0.5377, 0.2083, 0.6104, 0.239, 0.5377, 0.2083, 0.5638, 0.2083, 0.6104, 0.2083, 0.5638, 0.2083, 0.5843, 0.2083, 0.6104, 0.2083, 0.5843, 0.2083, 0.6009, 0.2083, 0.6104, 0.2742, 0.5708, 0.2803, 0.5707, 0.2917, 0.6499, 0.2803, 0.5707, 0.2894, 0.5871, 0.2917, 0.6499, 0.2894, 0.5871, 0.2917, 0.5895, 0.2917, 0.6499, 0.2917, 0.5895, 0.2917, 0.5895, 0.2917, 0.6499, 0.75, 0.5448, 0.7342, 0.4741, 0.75, 0.6872, 0.7342, 0.4741, 0.7531, 0.5481, 0.75, 0.6872, 0.7531, 0.5481, 0.7603, 0.5558, 0.75, 0.6872, 0.7603, 0.5558, 0.7675, 0.5636, 0.75, 0.6872, 0.2325, 0.526, 0.2411, 0.5265, 0.25, 0.6872, 0.2411, 0.5265, 0.2469, 0.5414, 0.25, 0.6872, 0.2469, 0.5414, 0.25, 0.5448, 0.25, 0.6872, 0.25, 0.5448, 0.25, 0.5448, 0.25, 0.6872, 0.625, 0.4167, 0.375, 0.4167, 0.375, 0.4167, 0.625, 0.4167, 0.625, 0.4167, 0.375, 0.4167, 0.375, 0.4167, 0.625, 0.4167, 0.625, 0.4167, 0.375, 0.4167, 0.375, 0.4066, 0.625, 0.4066, 0.625, 0.4066, 0.375, 0.4066, 0.375, 0.3992, 0.625, 0.3992, 0.625, 0.3508, 0.375, 0.3508, 0.375, 0.3434, 0.625, 0.3434, 0.625, 0.3434, 0.375, 0.3434, 0.375, 0.3333, 0.625, 0.3333, 0.625, 0.3333, 0.375, 0.3333, 0.375, 0.3333, 0.625, 0.3333, 0.625, 0.3333, 0.375, 0.3333, 0.375, 0.3333, 0.625, 0.3333, 0.625, 0.3925, 0.375, 0.3925, 0.375, 0.3853, 0.625, 0.3853, 0.625, 0.3853, 0.375, 0.3853, 0.375, 0.375, 0.625, 0.375, 0.625, 0.375, 0.375, 0.375, 0.375, 0.3647, 0.625, 0.3647, 0.625, 0.3647, 0.375, 0.3647, 0.375, 0.3575, 0.625, 0.3575, 0.625, 0.5, 0.7083, 0.5, 0.7083, 0.5492, 0.7083, 0.6104, 0.7083, 0.6841, 0.625, 0.7034])
me_cube_001.materials.append(mat_material)
me_cube_001.use_mirror_vertex_groups = False
me_cube_001.update()
me_cube_002 = bpy.data.meshes.new('Cube.002')
me_cube_002.from_pydata([(0.07747, 0.1152, 0.2238), (0.07747, 0.03437, -0.2872), (-0.07895, 0.03437, 0.3048), (-0.07895, 0.03437, -0.2872), (-0.2354, 0.4002, 0.00876), (0.2339, 0.4002, 0.00876), (0.2339, 1.543, 0.3048), (-0.2354, 1.543, 0.3048), (-0.2354, 1.535, -0.2872), (0.2339, 1.535, -0.2872), (0.2339, 1.539, 0.00876), (-0.2354, 1.539, 0.00876), (-0.07502, 1.539, 0.09468), (-0.07502, 1.543, 0.3048), (0.0814, 1.543, 0.3048), (0.07747, 0.03437, 0.3048), (-0.07895, 0.1152, 0.2238), (-0.07895, 0.181, 0.1251), (0.07747, 0.181, 0.1251), (-0.07895, 0.2041, 0.00876), (0.07747, 0.2041, 0.00876), (-0.07895, 0.181, -0.1076), (0.07747, 0.181, -0.1076), (-0.07895, 0.1152, -0.2063), (0.07747, 0.1152, -0.2063), (0.0814, 1.535, -0.2872), (-0.07502, 1.535, -0.2872), (0.0814, 1.539, 0.09468), (-0.2354, 1.536, -0.1991), (-0.07502, 1.801, -0.1111), (0.0814, 1.801, -0.1111), (-0.07502, 1.535, -0.1103), (0.0814, 1.535, -0.1103), (0.2339, 1.536, -0.2101), (-0.07502, 1.798, 0.09468), (0.0814, 1.798, 0.09468), (0.176, 0.03437, 0.3048), (0.2339, 0.06479, 0.3048), (0.2339, 0.06479, -0.2872), (0.176, 0.03437, -0.2872), (-0.2354, 0.06479, 0.3048), (-0.1775, 0.03437, 0.3048), (-0.1775, 0.03437, -0.2872), (-0.2354, 0.06479, -0.2872), (-0.2354, 0.23, -0.1196), (-0.1775, 0.1152, -0.2063), (-0.1775, 0.1152, 0.2238), (-0.2354, 0.23, 0.1372), (-0.1775, 0.181, -0.1076), (-0.2354, 0.2662, -0.06238), (-0.1775, 0.2041, 0.00876), (-0.2354, 0.2796, 0.00876), (-0.1775, 0.181, 0.1251), (-0.2354, 0.2662, 0.0799), (0.2339, 0.23, 0.1372), (0.176, 0.1152, 0.2238), (0.176, 0.1152, -0.2063), (0.2339, 0.23, -0.1196), (0.176, 0.181, 0.1251), (0.2339, 0.2662, 0.0799), (0.176, 0.2041, 0.00876), (0.2339, 0.2796, 0.00876), (0.176, 0.181, -0.1076), (0.2339, 0.2662, -0.06238)], [], [(55, 36, 15, 0), (10, 6, 37, 54, 5), (25, 9, 38, 39, 1), (16, 2, 41, 46), (21, 48, 45, 23), (39, 56, 24, 1), (4, 47, 40, 7, 11), (16, 46, 52, 17), (17, 52, 50, 19), (55, 0, 18, 58), (19, 50, 48, 21), (62, 22, 24, 56), (61, 63, 5), (60, 20, 22, 62), (58, 18, 20, 60), (53, 47, 4), (51, 53, 4), (49, 51, 4), (44, 49, 4), (0, 16, 17, 18), (54, 59, 5), (20, 19, 21, 22), (59, 61, 5), (18, 17, 19, 20), (3, 23, 45, 42), (8, 26, 3, 42, 43), (0, 15, 2, 16), (6, 14, 13, 7, 40, 41, 2, 15, 36, 37), (22, 21, 23, 24), (63, 57, 5), (43, 44, 4, 11, 28, 8), (26, 25, 1, 3), (9, 33, 10, 5, 57, 38), (1, 24, 23, 3), (11, 7, 13, 12), (14, 6, 10, 27), (32, 30, 29, 31), (26, 25, 32, 31), (26, 8, 28, 31), (9, 25, 32, 33), (27, 10, 33, 32), (12, 31, 28, 11), (14, 27, 12, 13), (12, 27, 35, 34), (29, 30, 35, 34), (31, 29, 34, 12), (30, 32, 27, 35), (45, 48, 49, 44), (48, 50, 51, 49), (50, 52, 53, 51), (52, 46, 47, 53), (55, 58, 59, 54), (58, 60, 61, 59), (60, 62, 63, 61), (62, 56, 57, 63), (46, 41, 40, 47), (38, 57, 56, 39), (44, 43, 42, 45), (54, 37, 36, 55)])
me_cube_002.polygons.foreach_set('use_smooth', [True] * 59)
_uv = me_cube_002.uv_layers.new(name='UVMap')
_uv.uv.foreach_set('vector', [0.5908, 0.7808, 0.625, 0.7808, 0.625, 0.8333, 0.5908, 0.8333, 0.5, 0.5385, 0.625, 0.5366, 0.625, 0.7457, 0.5542, 0.7321, 0.5, 0.7054, 0.2917, 0.5377, 0.375, 0.5377, 0.375, 0.7457, 0.3442, 0.75, 0.2917, 0.75, 0.5908, 0.9167, 0.625, 0.9167, 0.625, 0.9692, 0.5908, 0.9692, 0.444, 0.9167, 0.444, 0.9692, 0.4092, 0.9692, 0.4092, 0.9167, 0.375, 0.7808, 0.4092, 0.7808, 0.4092, 0.8333, 0.375, 0.8333, 0.5, 0.04456, 0.5542, 0.01795, 0.625, 0.004304, 0.625, 0.2134, 0.5, 0.2115, 0.5908, 0.9167, 0.5908, 0.9692, 0.556, 0.9692, 0.556, 0.9167, 0.556, 0.9167, 0.556, 0.9692, 0.5, 0.9692, 0.5, 0.9167, 0.5908, 0.7808, 0.5908, 0.8333, 0.556, 0.8333, 0.556, 0.7808, 0.5, 0.9167, 0.5, 0.9692, 0.444, 0.9692, 0.444, 0.9167, 0.444, 0.7808, 0.444, 0.8333, 0.4092, 0.8333, 0.4092, 0.7808, 0.5163, 0.7328, 0.5042, 0.7327, 0.5, 0.7054, 0.5, 0.7808, 0.5, 0.8333, 0.444, 0.8333, 0.444, 0.7808, 0.556, 0.7808, 0.556, 0.8333, 0.5, 0.8333, 0.5, 0.7808, 0.4958, 0.01732, 0.5, 0.01795, 0.5, 0.04456, 0.4837, 0.01717, 0.4958, 0.01732, 0.5, 0.04456, 0.47, 0.01476, 0.4837, 0.01717, 0.5, 0.04456, 0.4458, 0.01795, 0.47, 0.01476, 0.5, 0.04456, 0.5908, 0.8333, 0.5908, 0.9167, 0.556, 0.9167, 0.556, 0.8333, 0.5542, 0.7321, 0.5343, 0.7327, 0.5, 0.7054, 0.5, 0.8333, 0.5, 0.9167, 0.444, 0.9167, 0.444, 0.8333, 0.5343, 0.7327, 0.5163, 0.7328, 0.5, 0.7054, 0.556, 0.8333, 0.556, 0.9167, 0.5, 0.9167, 0.5, 0.8333, 0.375, 0.9167, 0.4092, 0.9167, 0.4092, 0.9692, 0.375, 0.9692, 0.125, 0.5377, 0.2083, 0.5377, 0.2083, 0.75, 0.1558, 0.75, 0.125, 0.7457, 0.5908, 0.8333, 0.625, 0.8333, 0.625, 0.9167, 0.5908, 0.9167, 0.625, 0.5366, 0.7011, 0.5366, 0.7834, 0.5366, 0.875, 0.5366, 0.875, 0.7457, 0.8442, 0.75, 0.7917, 0.75, 0.7083, 0.75, 0.6558, 0.75, 0.625, 0.7457, 0.444, 0.8333, 0.444, 0.9167, 0.4092, 0.9167, 0.4092, 0.8333, 0.5042, 0.7327, 0.4999, 0.7321, 0.5, 0.7054, 0.375, 0.004304, 0.4458, 0.01795, 0.5, 0.04456, 0.5, 0.2115, 0.4122, 0.2121, 0.375, 0.2123, 0.2083, 0.5377, 0.2917, 0.5377, 0.2917, 0.75, 0.2083, 0.75, 0.375, 0.5377, 0.4076, 0.5379, 0.5, 0.5385, 0.5, 0.7054, 0.4458, 0.7321, 0.375, 0.7457, 0.375, 0.8333, 0.4092, 0.8333, 0.4092, 0.9167, 0.375, 0.9167, 0.5, 0.2115, 0.625, 0.2134, 0.7834, 0.5366, 0.3917, 0.2683, 0.0, 0.0, 0.625, 0.5366, 0.5, 0.5385, 0.0, 0.0, 0.7011, 0.5366, 0.7006, 0.5, 0.7844, 0.5, 0.7834, 0.5366, 0.2083, 0.5377, 0.2917, 0.5377, 0.2917, 0.5377, 0.2083, 0.5377, 0.2083, 0.5377, 0.375, 0.2123, 0.4122, 0.2121, 0.2083, 0.5377, 0.375, 0.5377, 0.2917, 0.5377, 0.2917, 0.5377, 0.4076, 0.5379, 0.0, 0.0, 0.5, 0.5385, 0.4076, 0.5379, 0.2917, 0.5377, 0.3917, 0.2683, 0.2083, 0.5377, 0.4122, 0.2121, 0.5, 0.2115, 0.7011, 0.5366, 0.0, 0.0, 0.3917, 0.2683, 0.7834, 0.5366, 0.3917, 0.2683, 0.0, 0.0, 0.0, 0.0, 0.3917, 0.2683, 0.7844, 0.5, 0.7006, 0.5, 0.0, 0.0, 0.3917, 0.2683, 0.2083, 0.5377, 0.7844, 0.5, 0.3917, 0.2683, 0.3917, 0.2683, 0.7006, 0.5, 0.2917, 0.5377, 0.0, 0.0, 0.0, 0.0, 0.4092, 0.9692, 0.444, 0.9692, 0.444, 1.0, 0.444, 1.0, 0.4509, -0.004187, 0.4735, 0.0, 0.4837, 0.01717, 0.47, 0.01476, 0.4735, 0.0, 0.4932, 0.0, 0.4958, 0.01732, 0.4837, 0.01717, 0.4932, 0.0, 0.5, 0.0, 0.5, 0.01795, 0.4958, 0.01732, 0.5908, 0.7808, 0.556, 0.7808, 0.5343, 0.7327, 0.5542, 0.7321, 0.556, 0.7808, 0.5, 0.7808, 0.5, 0.75, 0.5273, 0.75, 0.5, 0.7808, 0.444, 0.7808, 0.4727, 0.75, 0.5, 0.75, 0.444, 0.7808, 0.4092, 0.7808, 0.444, 0.75, 0.444, 0.75, 0.5908, 0.0, 0.625, 0.0, 0.625, 0.004304, 0.5542, 0.01795, 0.375, 0.7457, 0.4458, 0.7321, 0.4092, 0.7808, 0.375, 0.7808, 0.4092, 1.0, 0.3814, 1.0, 0.375, 0.9692, 0.4092, 0.9692, 0.5542, 0.7321, 0.625, 0.7457, 0.625, 0.7808, 0.5908, 0.7808])
me_cube_002.materials.append(mat_material)
me_cube_002.use_mirror_vertex_groups = False
me_cube_002.update()

# ---- objects
ob_cube = bpy.data.objects.new('Cube', me_cube)
ob_cube_001 = bpy.data.objects.new('Cube.001', me_cube_001)
ob_cube_002 = bpy.data.objects.new('Cube.002', me_cube_002)

# ---- transforms, parenting, visibility, modifiers, constraints
ob_cube.location = (0.05135, -1.296, 0.0139)
ob_cube.lock_rotations_4d = False
ob_cube.empty_display_type = 'ARROWS'
ob_cube.lineart.crease_threshold = 0.0
_m = ob_cube.modifiers.new('Auto Smooth', 'NODES')
_m.node_group = ng_auto_smooth
_gi = [s.identifier for s in ng_auto_smooth.interface.items_tree if s.item_type == 'SOCKET' and s.in_out == 'INPUT']
_m[_gi[1]] = 0.5236  # Angle
ob_cube_001.location = (0.05231, 2.845, -0.02072)
ob_cube_001.lock_rotations_4d = False
ob_cube_001.empty_display_type = 'ARROWS'
ob_cube_001.lineart.crease_threshold = 0.0
_m = ob_cube_001.modifiers.new('Auto Smooth', 'NODES')
_m.node_group = ng_auto_smooth
_gi = [s.identifier for s in ng_auto_smooth.interface.items_tree if s.item_type == 'SOCKET' and s.in_out == 'INPUT']
_m[_gi[1]] = 0.5236  # Angle
ob_cube_002.location = (0.06293, 1.21, -0.01201)
ob_cube_002.lock_rotations_4d = False
ob_cube_002.empty_display_type = 'ARROWS'
ob_cube_002.lineart.crease_threshold = 0.0
_m = ob_cube_002.modifiers.new('Auto Smooth', 'NODES')
_m.node_group = ng_auto_smooth
_gi = [s.identifier for s in ng_auto_smooth.interface.items_tree if s.item_type == 'SOCKET' and s.in_out == 'INPUT']
_m[_gi[1]] = 0.5236  # Angle

# ---- collection membership
col_collection.objects.link(ob_cube)
col_collection.objects.link(ob_cube_001)
col_collection.objects.link(ob_cube_002)

# ---- scene / render settings (as saved in the file)
scene.frame_start = 1; scene.frame_end = 250; scene.frame_set(0)
scene.render.engine = 'BLENDER_EEVEE_NEXT'
scene.cycles.sampling_pattern = 'TABULATED_SOBOL'
scene.cycles.use_light_tree = False
scene.view_settings.view_transform = 'Filmic'
bpy.context.view_layer.update()

# ---- added for rendering (the .blend has no active camera and no usable light): camera, sun
cam_auto = bpy.data.cameras.new('AutoCamera')
cam_auto.lens = 50.0
cam_auto.sensor_width = 36.0
cam_auto.clip_end = 1000.0
ob_auto_camera = bpy.data.objects.new('AutoCamera', cam_auto)
scene.collection.objects.link(ob_auto_camera)
ob_auto_camera.location = (4.64414, -4.10574, 3.67674)
ob_auto_camera.rotation_euler = (1.09748, -7.21219e-08, 0.694738)
scene.camera = ob_auto_camera
light_auto_sun = bpy.data.lights.new('AutoSun', 'SUN')
light_auto_sun.energy = 3.0
light_auto_sun.angle = 0.0523599
ob_auto_sun = bpy.data.objects.new('AutoSun', light_auto_sun)
scene.collection.objects.link(ob_auto_sun)
ob_auto_sun.rotation_euler = (0.872665, 0.174533, 0.523599)
bpy.context.view_layer.update()
